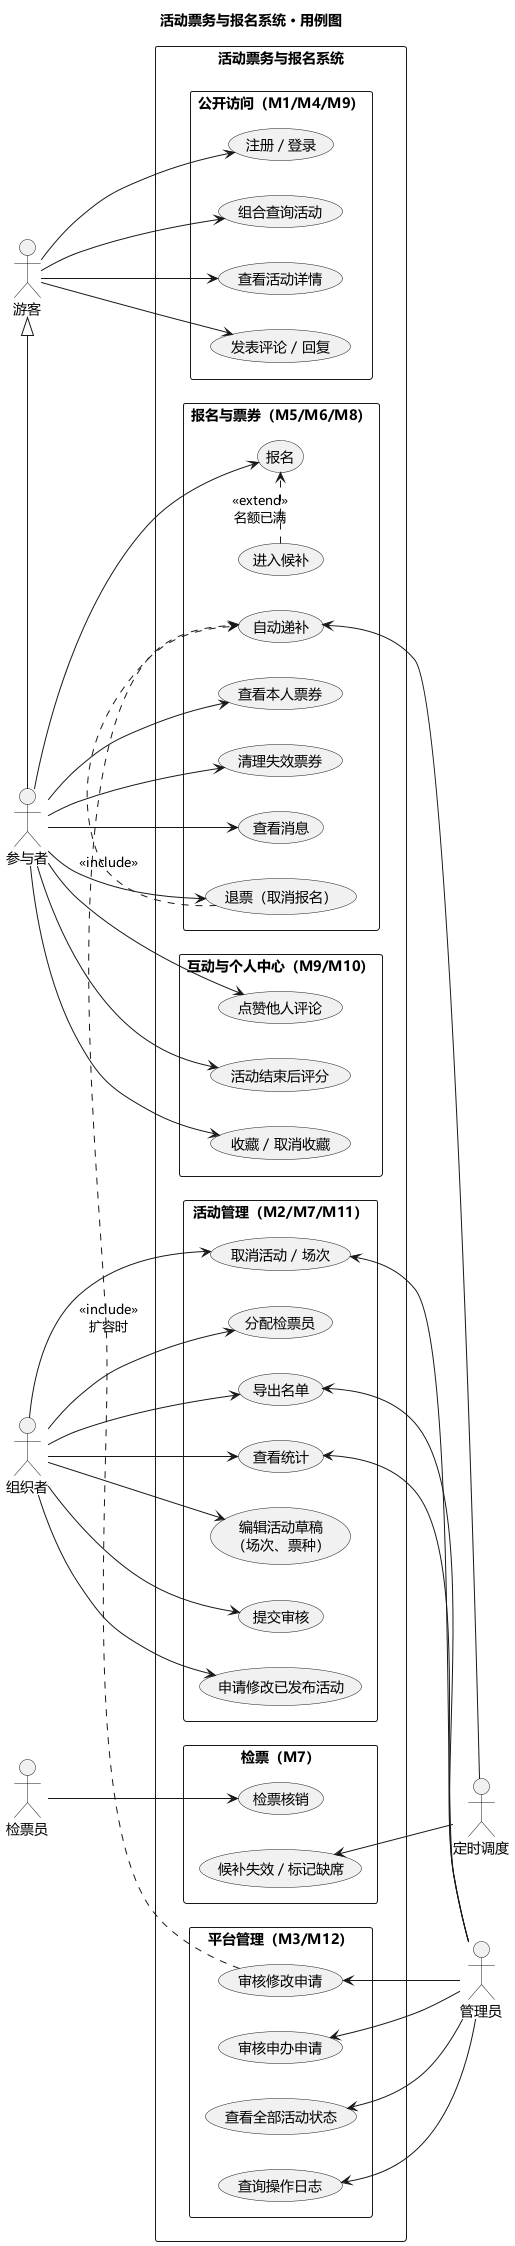

The diagram above was rendered by PlantUML. Its source (embedded in the PNG):
@startuml UML用例图
' 行为性图：用例图。展示各类用户及其可执行的功能，按模块分组
skinparam defaultFontName "Microsoft YaHei"
skinparam shadowing false
skinparam packageStyle rectangle
left to right direction

title 活动票务与报名系统 · 用例图

actor "游客" as Guest
actor "参与者" as Participant
actor "组织者" as Organizer
actor "检票员" as Inspector
actor "管理员" as Admin
actor "定时调度" as Timer

Guest <|- Participant

rectangle "活动票务与报名系统" {
  package "公开访问（M1/M4/M9）" {
    usecase "注册 / 登录" as UC_Login
    usecase "组合查询活动" as UC_Search
    usecase "查看活动详情" as UC_Detail
    usecase "发表评论 / 回复" as UC_Comment
  }

  package "报名与票券（M5/M6/M8）" {
    usecase "报名" as UC_Register
    usecase "进入候补" as UC_Wait
    usecase "退票（取消报名）" as UC_Cancel
    usecase "自动递补" as UC_Promote
    usecase "查看本人票券" as UC_Tickets
    usecase "清理失效票券" as UC_Clean
    usecase "查看消息" as UC_Msg
  }

  package "互动与个人中心（M9/M10）" {
    usecase "点赞他人评论" as UC_Like
    usecase "活动结束后评分" as UC_Rate
    usecase "收藏 / 取消收藏" as UC_Fav
  }

  package "活动管理（M2/M7/M11）" {
    usecase "编辑活动草稿\n（场次、票种）" as UC_Draft
    usecase "提交审核" as UC_Submit
    usecase "申请修改已发布活动" as UC_Change
    usecase "取消活动 / 场次" as UC_CancelAct
    usecase "分配检票员" as UC_Assign
    usecase "导出名单" as UC_Export
    usecase "查看统计" as UC_Stats
  }

  package "检票（M7）" {
    usecase "检票核销" as UC_Check
    usecase "候补失效 / 标记缺席" as UC_Expire
  }

  package "平台管理（M3/M12）" {
    usecase "审核申办申请" as UC_Review
    usecase "审核修改申请" as UC_ReviewChange
    usecase "查看全部活动状态" as UC_All
    usecase "查询操作日志" as UC_Log
  }
}

Guest --> UC_Login
Guest --> UC_Search
Guest --> UC_Detail
Guest --> UC_Comment

Participant --> UC_Register
Participant --> UC_Cancel
Participant --> UC_Tickets
Participant --> UC_Clean
Participant --> UC_Msg
Participant --> UC_Like
Participant --> UC_Rate
Participant --> UC_Fav

UC_Wait .> UC_Register : <<extend>>\n名额已满
UC_Cancel .> UC_Promote : <<include>>

Organizer --> UC_Draft
Organizer --> UC_Submit
Organizer --> UC_Change
Organizer --> UC_CancelAct
Organizer --> UC_Assign
Organizer --> UC_Export
Organizer --> UC_Stats

Inspector --> UC_Check

UC_Review <-- Admin
UC_ReviewChange <-- Admin
UC_All <-- Admin
UC_Log <-- Admin
UC_CancelAct <-- Admin
UC_Export <-- Admin
UC_Stats <-- Admin

UC_ReviewChange .> UC_Promote : <<include>>\n扩容时

UC_Expire <-- Timer
UC_Promote <-- Timer

@enduml